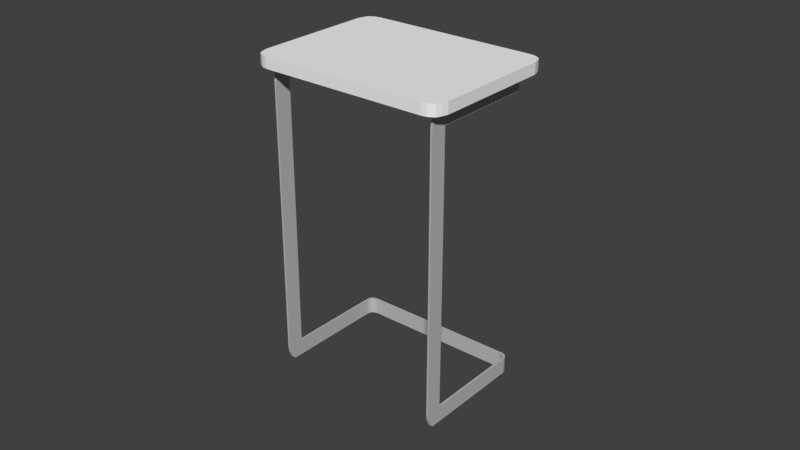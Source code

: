 # Source: 403_mini_table_visual.blend  (saved by Blender 2.79.0; exported with 4.5.12 LTS)
import bpy
from mathutils import Matrix  # noqa: F401  (used for matrix-valued properties, if any)

bpy.ops.wm.read_factory_settings(use_empty=True)
scene = bpy.context.scene
scene.name = 'Scene'

# ---- collections
col_collection_1 = bpy.data.collections.new('Collection 1'); scene.collection.children.link(col_collection_1)

# ---- materials (node trees are filled in below, after node groups)
mat_material_002 = bpy.data.materials.new('Material.002')
mat_material_002.alpha_threshold = 0.0
mat_material_002.use_transparent_shadow = False
mat_material_002.diffuse_color = (0.5071, 0.5071, 0.5071, 1.0)
mat_material_002.roughness = 0.5
mat_material_001 = bpy.data.materials.new('Material.001')
mat_material_001.alpha_threshold = 0.0
mat_material_001.use_transparent_shadow = False
mat_material_001.diffuse_color = (0.9131, 0.9131, 0.9131, 1.0)
mat_material_001.roughness = 0.5

# ---- material node trees

# ---- world
world_world = bpy.data.worlds.new('World'); scene.world = world_world
world_world.color = (0.05088, 0.05088, 0.05088)
world_world.use_sun_shadow = False
world_world.sun_shadow_jitter_overblur = 0.0
world_world.cycles.sampling_method = 'MANUAL'

# ---- meshes
me_circle = bpy.data.meshes.new('Circle')
me_circle.from_pydata([(-0.1521, 0.3362, 0.1901), (-0.1254, 0.3095, 0.1901), (-0.1222, 0.3126, 0.1942), (-0.149, 0.3393, 0.1942), (-0.3358, 0.1525, 0.1952), (-0.2935, 0.1413, 0.1952), (-0.2935, 0.1413, 0.1994), (-0.3358, 0.1525, 0.1994), (-0.1575, 0.3308, 0.1993), (-0.1604, 0.3279, 0.1953), (-0.1337, 0.3011, 0.1953), (-0.1307, 0.3041, 0.1993), (-0.1491, 0.3392, 0.1786), (-0.1223, 0.3125, 0.1786), (-0.1459, 0.3424, 0.1823), (-0.1192, 0.3156, 0.1823), (-0.1234, 0.3114, 0.1849), (-0.1202, 0.3146, 0.1887), (-0.1501, 0.3382, 0.1849), (-0.147, 0.3413, 0.1887), (-0.1526, 0.3357, 0.1975), (-0.1289, 0.306, 0.1935), (-0.1556, 0.3327, 0.1935), (-0.1258, 0.309, 0.1975), (-0.3361, 0.1411, 0.1952), (-0.3361, 0.1411, 0.1994), (-0.3306, 0.1276, 0.1952), (-0.3306, 0.1276, 0.1994), (-0.3232, 0.1173, 0.1952), (-0.3232, 0.1173, 0.1994), (-0.3204, 0.1145, 0.1952), (-0.3204, 0.1145, 0.1994), (-0.07419, -0.07788, 0.1952), (-0.07419, -0.07788, 0.1994), (-0.1011, -0.1047, 0.1952), (-0.1011, -0.1047, 0.1994), (-0.1491, 0.3392, 0.0), (-0.1223, 0.3125, 0.0), (-0.1192, 0.3156, 0.0), (-0.1459, 0.3424, 0.0), (-0.1521, 0.3362, -0.1901), (-0.1254, 0.3095, -0.1901), (-0.1222, 0.3126, -0.1942), (-0.149, 0.3393, -0.1942), (-0.3358, 0.1525, -0.1952), (-0.2935, 0.1413, -0.1952), (-0.2935, 0.1413, -0.1994), (-0.3358, 0.1525, -0.1994), (-0.1575, 0.3308, -0.1993), (-0.1604, 0.3279, -0.1953), (-0.1337, 0.3011, -0.1953), (-0.1307, 0.3041, -0.1993), (-0.1491, 0.3392, -0.1786), (-0.1223, 0.3125, -0.1786), (-0.1459, 0.3424, -0.1823), (-0.1192, 0.3156, -0.1823), (-0.1234, 0.3114, -0.1849), (-0.1202, 0.3146, -0.1887), (-0.1501, 0.3382, -0.1849), (-0.147, 0.3413, -0.1887), (-0.1526, 0.3357, -0.1975), (-0.1289, 0.306, -0.1935), (-0.1556, 0.3327, -0.1935), (-0.1258, 0.309, -0.1975), (-0.3361, 0.1411, -0.1952), (-0.3361, 0.1411, -0.1994), (-0.3306, 0.1276, -0.1952), (-0.3306, 0.1276, -0.1994), (-0.3232, 0.1173, -0.1952), (-0.3232, 0.1173, -0.1994), (-0.3204, 0.1145, -0.1952), (-0.3204, 0.1145, -0.1994), (-0.07422, -0.07791, -0.1952), (-0.07422, -0.07791, -0.1994), (-0.1012, -0.1048, -0.1952), (-0.1012, -0.1048, -0.1994), (0.3397, -0.1571, -0.1901), (0.313, -0.1303, -0.1901), (0.3161, -0.1271, -0.1942), (0.3428, -0.154, -0.1942), (0.1554, -0.3402, -0.1951), (0.1444, -0.2978, -0.1952), (0.1444, -0.2978, -0.1994), (0.1554, -0.3402, -0.1994), (0.3343, -0.1624, -0.1994), (0.3313, -0.1654, -0.1953), (0.3047, -0.1385, -0.1953), (0.3076, -0.1356, -0.1994), (0.3427, -0.1541, -0.1786), (0.3161, -0.1272, -0.1786), (0.3459, -0.1509, -0.1823), (0.3192, -0.1241, -0.1823), (0.315, -0.1283, -0.1849), (0.3182, -0.1252, -0.1888), (0.3417, -0.1551, -0.1849), (0.3448, -0.152, -0.1888), (0.3392, -0.1576, -0.1975), (0.3095, -0.1337, -0.1935), (0.3362, -0.1606, -0.1935), (0.3125, -0.1307, -0.1975), (0.144, -0.3404, -0.1951), (0.144, -0.3404, -0.1994), (0.1305, -0.3349, -0.1951), (0.1305, -0.3349, -0.1994), (0.1202, -0.3275, -0.1951), (0.1202, -0.3275, -0.1994), (0.1175, -0.3247, -0.1951), (0.1175, -0.3247, -0.1994), (0.3427, -0.154, -2.333e-05), (0.3161, -0.1272, -2.335e-05), (0.3192, -0.1241, -2.426e-05), (0.3459, -0.1509, -2.424e-05), (0.3397, -0.157, 0.1901), (0.3131, -0.1302, 0.1901), (0.3162, -0.1271, 0.1942), (0.3429, -0.1539, 0.1942), (0.1555, -0.3402, 0.1952), (0.1444, -0.2978, 0.1952), (0.1444, -0.2978, 0.1994), (0.1555, -0.3402, 0.1994), (0.3343, -0.1624, 0.1993), (0.3314, -0.1653, 0.1952), (0.3047, -0.1385, 0.1952), (0.3077, -0.1356, 0.1993), (0.3428, -0.154, 0.1785), (0.3161, -0.1272, 0.1785), (0.3459, -0.1509, 0.1823), (0.3192, -0.1241, 0.1823), (0.3151, -0.1282, 0.1848), (0.3182, -0.1251, 0.1887), (0.3417, -0.155, 0.1848), (0.3449, -0.1519, 0.1887), (0.3393, -0.1575, 0.1975), (0.3096, -0.1337, 0.1934), (0.3362, -0.1605, 0.1934), (0.3126, -0.1307, 0.1975), (0.1441, -0.3404, 0.1952), (0.1441, -0.3404, 0.1994), (0.1305, -0.3349, 0.1952), (0.1305, -0.3349, 0.1994), (0.1203, -0.3275, 0.1952), (0.1203, -0.3275, 0.1994), (0.1175, -0.3246, 0.1952), (0.1175, -0.3246, 0.1994)], [], [(18, 16, 1, 0), (19, 18, 0, 3), (16, 17, 2, 1), (17, 19, 3, 2), (8, 9, 4, 7), (10, 11, 6, 5), (11, 8, 7, 6), (9, 10, 5, 4), (22, 21, 10, 9), (23, 20, 8, 11), (21, 23, 11, 10), (20, 22, 9, 8), (38, 39, 14, 15), (37, 38, 15, 13), (39, 36, 12, 14), (36, 37, 13, 12), (15, 14, 19, 17), (13, 15, 17, 16), (14, 12, 18, 19), (12, 13, 16, 18), (3, 0, 22, 20), (1, 2, 23, 21), (2, 3, 20, 23), (0, 1, 21, 22), (7, 4, 24, 25), (25, 24, 26, 27), (27, 26, 28, 29), (29, 28, 30, 31), (4, 5, 24), (24, 5, 26), (28, 26, 5), (30, 28, 5), (7, 25, 6), (25, 27, 6), (27, 29, 6), (29, 31, 6), (6, 31, 35, 33), (30, 5, 32, 34), (31, 30, 34, 35), (5, 6, 33, 32), (58, 40, 41, 56), (59, 43, 40, 58), (56, 41, 42, 57), (57, 42, 43, 59), (48, 47, 44, 49), (50, 45, 46, 51), (51, 46, 47, 48), (49, 44, 45, 50), (62, 49, 50, 61), (63, 51, 48, 60), (61, 50, 51, 63), (60, 48, 49, 62), (38, 55, 54, 39), (37, 53, 55, 38), (39, 54, 52, 36), (36, 52, 53, 37), (55, 57, 59, 54), (53, 56, 57, 55), (54, 59, 58, 52), (52, 58, 56, 53), (43, 60, 62, 40), (41, 61, 63, 42), (42, 63, 60, 43), (40, 62, 61, 41), (47, 65, 64, 44), (65, 67, 66, 64), (67, 69, 68, 66), (69, 71, 70, 68), (44, 64, 45), (64, 66, 45), (68, 45, 66), (70, 45, 68), (47, 46, 65), (65, 46, 67), (67, 46, 69), (69, 46, 71), (46, 73, 75, 71), (70, 74, 72, 45), (71, 75, 74, 70), (45, 72, 73, 46), (94, 92, 77, 76), (95, 94, 76, 79), (92, 93, 78, 77), (93, 95, 79, 78), (84, 85, 80, 83), (86, 87, 82, 81), (87, 84, 83, 82), (85, 86, 81, 80), (98, 97, 86, 85), (99, 96, 84, 87), (97, 99, 87, 86), (96, 98, 85, 84), (110, 111, 90, 91), (109, 110, 91, 89), (111, 108, 88, 90), (108, 109, 89, 88), (91, 90, 95, 93), (89, 91, 93, 92), (90, 88, 94, 95), (88, 89, 92, 94), (79, 76, 98, 96), (77, 78, 99, 97), (78, 79, 96, 99), (76, 77, 97, 98), (83, 80, 100, 101), (101, 100, 102, 103), (103, 102, 104, 105), (105, 104, 106, 107), (80, 81, 100), (100, 81, 102), (104, 102, 81), (106, 104, 81), (83, 101, 82), (101, 103, 82), (103, 105, 82), (105, 107, 82), (82, 107, 75, 73), (106, 81, 72, 74), (107, 106, 74, 75), (81, 82, 73, 72), (130, 112, 113, 128), (131, 115, 112, 130), (128, 113, 114, 129), (129, 114, 115, 131), (120, 119, 116, 121), (122, 117, 118, 123), (123, 118, 119, 120), (121, 116, 117, 122), (134, 121, 122, 133), (135, 123, 120, 132), (133, 122, 123, 135), (132, 120, 121, 134), (110, 127, 126, 111), (109, 125, 127, 110), (111, 126, 124, 108), (108, 124, 125, 109), (127, 129, 131, 126), (125, 128, 129, 127), (126, 131, 130, 124), (124, 130, 128, 125), (115, 132, 134, 112), (113, 133, 135, 114), (114, 135, 132, 115), (112, 134, 133, 113), (119, 137, 136, 116), (137, 139, 138, 136), (139, 141, 140, 138), (141, 143, 142, 140), (116, 136, 117), (136, 138, 117), (140, 117, 138), (142, 117, 140), (119, 118, 137), (137, 118, 139), (139, 118, 141), (141, 118, 143), (118, 33, 35, 143), (142, 34, 32, 117), (143, 35, 34, 142), (117, 32, 33, 118)])
me_circle.materials.append(mat_material_002)
me_circle.use_remesh_preserve_volume = False
me_circle.use_remesh_preserve_attributes = False
me_circle.use_mirror_vertex_groups = False
me_circle.update()
me_cube_001 = bpy.data.meshes.new('Cube.001')
me_cube_001.from_pydata([(-0.2191, -0.1607, 0.01269), (-0.2191, -0.1607, -0.01269), (-0.1936, -0.1705, -0.01269), (-0.1936, -0.1705, 0.01269), (-0.2275, -0.1366, 0.01269), (-0.2275, -0.1366, -0.01269), (-0.1936, -0.1366, 0.01269), (-0.1936, -0.1366, -0.01269), (-0.2055, -0.1684, -0.01269), (-0.2055, -0.1684, 0.01269), (-0.2055, -0.1366, 0.01269), (-0.2055, -0.1366, -0.01269), (-0.2242, -0.1485, 0.01269), (-0.1936, -0.1485, 0.01269), (-0.1936, -0.1485, -0.01269), (-0.2242, -0.1485, -0.01269), (-0.2055, -0.1485, 0.01269), (-0.2055, -0.1485, -0.01269), (0.2191, -0.1607, 0.01269), (0.2191, -0.1607, -0.01269), (0.0, -0.1705, 0.01269), (0.0, -0.1705, -0.01269), (0.1936, -0.1705, -0.01269), (0.1936, -0.1705, 0.01269), (0.2275, -0.1366, 0.01269), (0.0, -0.1366, -0.01269), (0.0, -0.1366, 0.01269), (0.2275, -0.1366, -0.01269), (0.1936, -0.1366, 0.01269), (0.1936, -0.1366, -0.01269), (0.2055, -0.1684, -0.01269), (0.2055, -0.1684, 0.01269), (0.2055, -0.1366, 0.01269), (0.2055, -0.1366, -0.01269), (0.2242, -0.1485, 0.01269), (0.0, -0.1485, -0.01269), (0.0, -0.1485, 0.01269), (0.1936, -0.1485, 0.01269), (0.1936, -0.1485, -0.01269), (0.2242, -0.1485, -0.01269), (0.2055, -0.1485, 0.01269), (0.2055, -0.1485, -0.01269), (-0.2191, 0.1607, 0.01269), (-0.2191, 0.1607, -0.01269), (-0.2275, 0.0, 0.01269), (-0.2275, 0.0, -0.01269), (-0.1936, 0.1705, -0.01269), (-0.1936, 0.1705, 0.01269), (-0.1936, 0.0, 0.01269), (-0.1936, 0.0, -0.01269), (-0.2275, 0.1366, 0.01269), (-0.2275, 0.1366, -0.01269), (-0.1936, 0.1366, 0.01269), (-0.1936, 0.1366, -0.01269), (-0.2055, 0.1684, -0.01269), (-0.2055, 0.0, 0.01269), (-0.2055, 0.1684, 0.01269), (-0.2055, 0.0, -0.01269), (-0.2055, 0.1366, 0.01269), (-0.2055, 0.1366, -0.01269), (-0.2242, 0.1485, 0.01269), (-0.1936, 0.1485, 0.01269), (-0.1936, 0.1485, -0.01269), (-0.2242, 0.1485, -0.01269), (-0.2055, 0.1485, 0.01269), (-0.2055, 0.1485, -0.01269), (0.2191, 0.1607, 0.01269), (0.2191, 0.1607, -0.01269), (0.0, 0.1705, 0.01269), (0.0, 0.1705, -0.01269), (0.2275, 0.0, 0.01269), (0.2275, 0.0, -0.01269), (0.0, 0.0, -0.01269), (0.0, 0.0, 0.01269), (0.1936, 0.1705, -0.01269), (0.1936, 0.1705, 0.01269), (0.1936, 0.0, 0.01269), (0.1936, 0.0, -0.01269), (0.2275, 0.1366, 0.01269), (0.0, 0.1366, -0.01269), (0.0, 0.1366, 0.01269), (0.2275, 0.1366, -0.01269), (0.1936, 0.1366, 0.01269), (0.1936, 0.1366, -0.01269), (0.2055, 0.1684, -0.01269), (0.2055, 0.0, 0.01269), (0.2055, 0.1684, 0.01269), (0.2055, 0.0, -0.01269), (0.2055, 0.1366, 0.01269), (0.2055, 0.1366, -0.01269), (0.2242, 0.1485, 0.01269), (0.0, 0.1485, -0.01269), (0.0, 0.1485, 0.01269), (0.1936, 0.1485, 0.01269), (0.1936, 0.1485, -0.01269), (0.2242, 0.1485, -0.01269), (0.2055, 0.1485, 0.01269), (0.2055, 0.1485, -0.01269)], [], [(9, 0, 1, 8), (17, 8, 1, 15), (13, 3, 20, 36), (4, 44, 45, 5), (16, 9, 3, 13), (35, 21, 2, 14), (20, 3, 2, 21), (72, 25, 7, 49), (55, 10, 6, 48), (12, 4, 5, 15), (48, 6, 26, 73), (57, 11, 5, 45), (49, 7, 11, 57), (44, 4, 10, 55), (12, 0, 9, 16), (14, 2, 8, 17), (3, 9, 8, 2), (7, 14, 17, 11), (4, 12, 16, 10), (0, 12, 15, 1), (25, 35, 14, 7), (10, 16, 13, 6), (6, 13, 36, 26), (11, 17, 15, 5), (31, 30, 19, 18), (41, 39, 19, 30), (37, 36, 20, 23), (24, 27, 71, 70), (40, 37, 23, 31), (35, 38, 22, 21), (20, 21, 22, 23), (72, 77, 29, 25), (85, 76, 28, 32), (34, 39, 27, 24), (76, 73, 26, 28), (87, 71, 27, 33), (77, 87, 33, 29), (70, 85, 32, 24), (34, 40, 31, 18), (38, 41, 30, 22), (23, 22, 30, 31), (29, 33, 41, 38), (24, 32, 40, 34), (18, 19, 39, 34), (25, 29, 38, 35), (32, 28, 37, 40), (28, 26, 36, 37), (33, 27, 39, 41), (56, 54, 43, 42), (65, 63, 43, 54), (61, 92, 68, 47), (50, 51, 45, 44), (64, 61, 47, 56), (91, 62, 46, 69), (68, 69, 46, 47), (72, 49, 53, 79), (55, 48, 52, 58), (60, 63, 51, 50), (48, 73, 80, 52), (57, 45, 51, 59), (49, 57, 59, 53), (44, 55, 58, 50), (60, 64, 56, 42), (62, 65, 54, 46), (47, 46, 54, 56), (53, 59, 65, 62), (50, 58, 64, 60), (42, 43, 63, 60), (79, 53, 62, 91), (58, 52, 61, 64), (52, 80, 92, 61), (59, 51, 63, 65), (86, 66, 67, 84), (97, 84, 67, 95), (93, 75, 68, 92), (78, 70, 71, 81), (96, 86, 75, 93), (91, 69, 74, 94), (68, 75, 74, 69), (72, 79, 83, 77), (85, 88, 82, 76), (90, 78, 81, 95), (76, 82, 80, 73), (87, 89, 81, 71), (77, 83, 89, 87), (70, 78, 88, 85), (90, 66, 86, 96), (94, 74, 84, 97), (75, 86, 84, 74), (83, 94, 97, 89), (78, 90, 96, 88), (66, 90, 95, 67), (79, 91, 94, 83), (88, 96, 93, 82), (82, 93, 92, 80), (89, 97, 95, 81)])
me_cube_001.materials.append(mat_material_001)
me_cube_001.use_remesh_preserve_volume = False
me_cube_001.use_remesh_preserve_attributes = False
me_cube_001.use_mirror_vertex_groups = False
me_cube_001.update()

# ---- objects
ob_circle = bpy.data.objects.new('Circle', me_circle)
ob_cube = bpy.data.objects.new('Cube', me_cube_001)

# ---- transforms, parenting, visibility, modifiers, constraints
ob_circle.location = (0.0, 0.0, 0.002708)
ob_circle.rotation_euler = (-1.571, 2.356, -1.571)
ob_circle.lineart.crease_threshold = 0.0
ob_cube.location = (0.0, 0.0, 0.3601)
ob_cube.lineart.crease_threshold = 0.0

# ---- collection membership
col_collection_1.objects.link(ob_circle)
col_collection_1.objects.link(ob_cube)

# ---- scene / render settings (as saved in the file)
scene.frame_start = 1; scene.frame_end = 250; scene.frame_set(1)
scene.render.engine = 'BLENDER_EEVEE_NEXT'
scene.render.resolution_percentage = 50
scene.render.dither_intensity = 0.0
scene.cycles.use_denoising = False
scene.cycles.samples = 128
scene.cycles.sampling_pattern = 'TABULATED_SOBOL'
scene.cycles.use_adaptive_sampling = False
scene.cycles.use_light_tree = False
scene.cycles.blur_glossy = 0.0
scene.cycles.sample_clamp_indirect = 0.0
scene.view_settings.view_transform = 'Standard'
bpy.context.view_layer.update()

# ---- added for rendering (the .blend has no active camera and no usable light): camera, sun
cam_auto = bpy.data.cameras.new('AutoCamera')
cam_auto.lens = 50.0
cam_auto.sensor_width = 36.0
cam_auto.clip_end = 1000.0
ob_auto_camera = bpy.data.objects.new('AutoCamera', cam_auto)
scene.collection.objects.link(ob_auto_camera)
ob_auto_camera.location = (1.33106, -1.5931, 1.06476)
ob_auto_camera.rotation_euler = (1.09748, -7.21219e-08, 0.694738)
scene.camera = ob_auto_camera
light_auto_sun = bpy.data.lights.new('AutoSun', 'SUN')
light_auto_sun.energy = 3.0
light_auto_sun.angle = 0.0523599
ob_auto_sun = bpy.data.objects.new('AutoSun', light_auto_sun)
scene.collection.objects.link(ob_auto_sun)
ob_auto_sun.rotation_euler = (0.872665, 0.174533, 0.523599)
bpy.context.view_layer.update()
